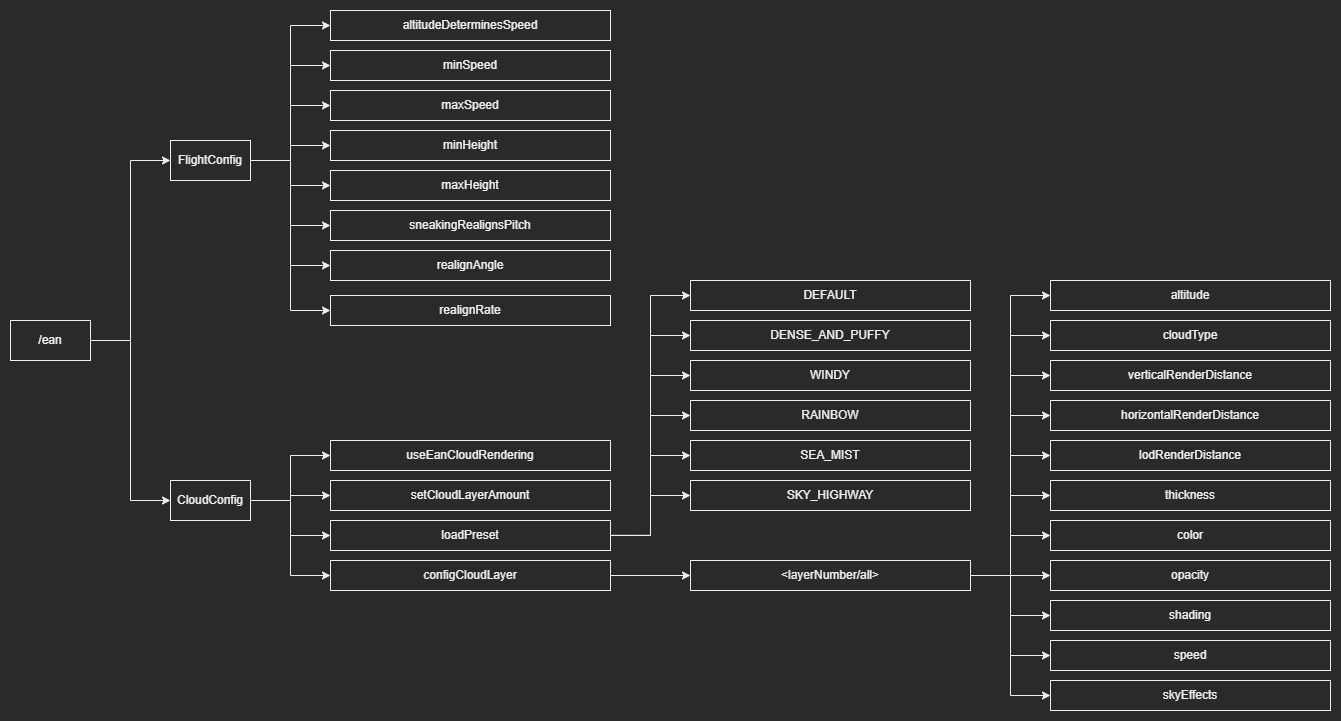

The diagram above was exported from draw.io. Its source (the exported page's mxGraphModel, read from the mxfile embedded in the PNG):
<mxGraphModel dx="855" dy="1752" grid="1" gridSize="10" guides="1" tooltips="1" connect="1" arrows="1" fold="1" page="1" pageScale="1" pageWidth="827" pageHeight="1169" math="0" shadow="0">
  <root>
    <mxCell id="0" />
    <mxCell id="1" parent="0" />
    <mxCell id="yXUhpHDPb7WmqPxftq90-36" style="edgeStyle=orthogonalEdgeStyle;rounded=0;orthogonalLoop=1;jettySize=auto;html=1;exitX=1;exitY=0.5;exitDx=0;exitDy=0;entryX=0;entryY=0.5;entryDx=0;entryDy=0;" parent="1" source="yXUhpHDPb7WmqPxftq90-1" target="yXUhpHDPb7WmqPxftq90-2" edge="1">
      <mxGeometry relative="1" as="geometry" />
    </mxCell>
    <mxCell id="yXUhpHDPb7WmqPxftq90-37" style="edgeStyle=orthogonalEdgeStyle;rounded=0;orthogonalLoop=1;jettySize=auto;html=1;exitX=1;exitY=0.5;exitDx=0;exitDy=0;entryX=0;entryY=0.5;entryDx=0;entryDy=0;" parent="1" source="yXUhpHDPb7WmqPxftq90-1" target="yXUhpHDPb7WmqPxftq90-3" edge="1">
      <mxGeometry relative="1" as="geometry" />
    </mxCell>
    <mxCell id="yXUhpHDPb7WmqPxftq90-1" value="/ean" style="rounded=0;whiteSpace=wrap;html=1;" parent="1" vertex="1">
      <mxGeometry x="40" y="280" width="80" height="40" as="geometry" />
    </mxCell>
    <mxCell id="yXUhpHDPb7WmqPxftq90-38" style="edgeStyle=orthogonalEdgeStyle;rounded=0;orthogonalLoop=1;jettySize=auto;html=1;exitX=1;exitY=0.5;exitDx=0;exitDy=0;entryX=0;entryY=0.5;entryDx=0;entryDy=0;" parent="1" source="yXUhpHDPb7WmqPxftq90-2" target="yXUhpHDPb7WmqPxftq90-4" edge="1">
      <mxGeometry relative="1" as="geometry" />
    </mxCell>
    <mxCell id="yXUhpHDPb7WmqPxftq90-39" style="edgeStyle=orthogonalEdgeStyle;rounded=0;orthogonalLoop=1;jettySize=auto;html=1;exitX=1;exitY=0.5;exitDx=0;exitDy=0;entryX=0;entryY=0.5;entryDx=0;entryDy=0;" parent="1" source="yXUhpHDPb7WmqPxftq90-2" target="yXUhpHDPb7WmqPxftq90-5" edge="1">
      <mxGeometry relative="1" as="geometry" />
    </mxCell>
    <mxCell id="yXUhpHDPb7WmqPxftq90-41" style="edgeStyle=orthogonalEdgeStyle;rounded=0;orthogonalLoop=1;jettySize=auto;html=1;exitX=1;exitY=0.5;exitDx=0;exitDy=0;entryX=0;entryY=0.5;entryDx=0;entryDy=0;" parent="1" source="yXUhpHDPb7WmqPxftq90-2" target="yXUhpHDPb7WmqPxftq90-6" edge="1">
      <mxGeometry relative="1" as="geometry" />
    </mxCell>
    <mxCell id="yXUhpHDPb7WmqPxftq90-42" style="edgeStyle=orthogonalEdgeStyle;rounded=0;orthogonalLoop=1;jettySize=auto;html=1;exitX=1;exitY=0.5;exitDx=0;exitDy=0;entryX=0;entryY=0.5;entryDx=0;entryDy=0;" parent="1" source="yXUhpHDPb7WmqPxftq90-2" target="yXUhpHDPb7WmqPxftq90-8" edge="1">
      <mxGeometry relative="1" as="geometry" />
    </mxCell>
    <mxCell id="yXUhpHDPb7WmqPxftq90-43" style="edgeStyle=orthogonalEdgeStyle;rounded=0;orthogonalLoop=1;jettySize=auto;html=1;exitX=1;exitY=0.5;exitDx=0;exitDy=0;entryX=0;entryY=0.5;entryDx=0;entryDy=0;" parent="1" source="yXUhpHDPb7WmqPxftq90-2" target="yXUhpHDPb7WmqPxftq90-9" edge="1">
      <mxGeometry relative="1" as="geometry" />
    </mxCell>
    <mxCell id="yXUhpHDPb7WmqPxftq90-44" style="edgeStyle=orthogonalEdgeStyle;rounded=0;orthogonalLoop=1;jettySize=auto;html=1;exitX=1;exitY=0.5;exitDx=0;exitDy=0;entryX=0;entryY=0.5;entryDx=0;entryDy=0;" parent="1" source="yXUhpHDPb7WmqPxftq90-2" target="yXUhpHDPb7WmqPxftq90-10" edge="1">
      <mxGeometry relative="1" as="geometry" />
    </mxCell>
    <mxCell id="yXUhpHDPb7WmqPxftq90-45" style="edgeStyle=orthogonalEdgeStyle;rounded=0;orthogonalLoop=1;jettySize=auto;html=1;exitX=1;exitY=0.5;exitDx=0;exitDy=0;entryX=0;entryY=0.5;entryDx=0;entryDy=0;" parent="1" source="yXUhpHDPb7WmqPxftq90-2" target="yXUhpHDPb7WmqPxftq90-11" edge="1">
      <mxGeometry relative="1" as="geometry" />
    </mxCell>
    <mxCell id="yXUhpHDPb7WmqPxftq90-46" style="edgeStyle=orthogonalEdgeStyle;rounded=0;orthogonalLoop=1;jettySize=auto;html=1;exitX=1;exitY=0.5;exitDx=0;exitDy=0;entryX=0;entryY=0.5;entryDx=0;entryDy=0;" parent="1" source="yXUhpHDPb7WmqPxftq90-2" target="yXUhpHDPb7WmqPxftq90-12" edge="1">
      <mxGeometry relative="1" as="geometry" />
    </mxCell>
    <mxCell id="yXUhpHDPb7WmqPxftq90-2" value="FlightConfig" style="rounded=0;whiteSpace=wrap;html=1;" parent="1" vertex="1">
      <mxGeometry x="200" y="100" width="80" height="40" as="geometry" />
    </mxCell>
    <mxCell id="yXUhpHDPb7WmqPxftq90-47" style="edgeStyle=orthogonalEdgeStyle;rounded=0;orthogonalLoop=1;jettySize=auto;html=1;exitX=1;exitY=0.5;exitDx=0;exitDy=0;entryX=0;entryY=0.5;entryDx=0;entryDy=0;" parent="1" source="yXUhpHDPb7WmqPxftq90-3" target="yXUhpHDPb7WmqPxftq90-16" edge="1">
      <mxGeometry relative="1" as="geometry" />
    </mxCell>
    <mxCell id="yXUhpHDPb7WmqPxftq90-48" style="edgeStyle=orthogonalEdgeStyle;rounded=0;orthogonalLoop=1;jettySize=auto;html=1;exitX=1;exitY=0.5;exitDx=0;exitDy=0;entryX=0;entryY=0.5;entryDx=0;entryDy=0;" parent="1" source="yXUhpHDPb7WmqPxftq90-3" target="yXUhpHDPb7WmqPxftq90-15" edge="1">
      <mxGeometry relative="1" as="geometry" />
    </mxCell>
    <mxCell id="yXUhpHDPb7WmqPxftq90-49" style="edgeStyle=orthogonalEdgeStyle;rounded=0;orthogonalLoop=1;jettySize=auto;html=1;exitX=1;exitY=0.5;exitDx=0;exitDy=0;entryX=0;entryY=0.5;entryDx=0;entryDy=0;" parent="1" source="yXUhpHDPb7WmqPxftq90-3" target="yXUhpHDPb7WmqPxftq90-14" edge="1">
      <mxGeometry relative="1" as="geometry" />
    </mxCell>
    <mxCell id="yXUhpHDPb7WmqPxftq90-50" style="edgeStyle=orthogonalEdgeStyle;rounded=0;orthogonalLoop=1;jettySize=auto;html=1;exitX=1;exitY=0.5;exitDx=0;exitDy=0;entryX=0;entryY=0.5;entryDx=0;entryDy=0;" parent="1" source="yXUhpHDPb7WmqPxftq90-3" target="yXUhpHDPb7WmqPxftq90-13" edge="1">
      <mxGeometry relative="1" as="geometry" />
    </mxCell>
    <mxCell id="yXUhpHDPb7WmqPxftq90-3" value="CloudConfig" style="rounded=0;whiteSpace=wrap;html=1;" parent="1" vertex="1">
      <mxGeometry x="200" y="440" width="80" height="40" as="geometry" />
    </mxCell>
    <mxCell id="yXUhpHDPb7WmqPxftq90-4" value="altitudeDeterminesSpeed" style="rounded=0;whiteSpace=wrap;html=1;" parent="1" vertex="1">
      <mxGeometry x="360" y="-30" width="280" height="30" as="geometry" />
    </mxCell>
    <mxCell id="yXUhpHDPb7WmqPxftq90-5" value="minSpeed" style="rounded=0;whiteSpace=wrap;html=1;" parent="1" vertex="1">
      <mxGeometry x="360" y="10" width="280" height="30" as="geometry" />
    </mxCell>
    <mxCell id="yXUhpHDPb7WmqPxftq90-6" value="maxSpeed" style="rounded=0;whiteSpace=wrap;html=1;" parent="1" vertex="1">
      <mxGeometry x="360" y="50" width="280" height="30" as="geometry" />
    </mxCell>
    <mxCell id="yXUhpHDPb7WmqPxftq90-8" value="minHeight" style="rounded=0;whiteSpace=wrap;html=1;" parent="1" vertex="1">
      <mxGeometry x="360" y="90" width="280" height="30" as="geometry" />
    </mxCell>
    <mxCell id="yXUhpHDPb7WmqPxftq90-9" value="maxHeight" style="rounded=0;whiteSpace=wrap;html=1;" parent="1" vertex="1">
      <mxGeometry x="360" y="130" width="280" height="30" as="geometry" />
    </mxCell>
    <mxCell id="yXUhpHDPb7WmqPxftq90-10" value="sneakingRealignsPitch" style="rounded=0;whiteSpace=wrap;html=1;" parent="1" vertex="1">
      <mxGeometry x="360" y="170" width="280" height="30" as="geometry" />
    </mxCell>
    <mxCell id="yXUhpHDPb7WmqPxftq90-11" value="realignAngle" style="rounded=0;whiteSpace=wrap;html=1;" parent="1" vertex="1">
      <mxGeometry x="360" y="210" width="280" height="30" as="geometry" />
    </mxCell>
    <mxCell id="yXUhpHDPb7WmqPxftq90-12" value="realignRate" style="rounded=0;whiteSpace=wrap;html=1;" parent="1" vertex="1">
      <mxGeometry x="360" y="255" width="280" height="30" as="geometry" />
    </mxCell>
    <mxCell id="yXUhpHDPb7WmqPxftq90-57" style="edgeStyle=orthogonalEdgeStyle;rounded=0;orthogonalLoop=1;jettySize=auto;html=1;exitX=1;exitY=0.5;exitDx=0;exitDy=0;entryX=0;entryY=0.5;entryDx=0;entryDy=0;" parent="1" source="yXUhpHDPb7WmqPxftq90-13" target="yXUhpHDPb7WmqPxftq90-25" edge="1">
      <mxGeometry relative="1" as="geometry" />
    </mxCell>
    <mxCell id="yXUhpHDPb7WmqPxftq90-13" value="configCloudLayer" style="rounded=0;whiteSpace=wrap;html=1;" parent="1" vertex="1">
      <mxGeometry x="360" y="520" width="280" height="30" as="geometry" />
    </mxCell>
    <mxCell id="yXUhpHDPb7WmqPxftq90-14" value="loadPreset" style="rounded=0;whiteSpace=wrap;html=1;" parent="1" vertex="1">
      <mxGeometry x="360" y="480" width="280" height="30" as="geometry" />
    </mxCell>
    <mxCell id="yXUhpHDPb7WmqPxftq90-15" value="setCloudLayerAmount" style="rounded=0;whiteSpace=wrap;html=1;" parent="1" vertex="1">
      <mxGeometry x="360" y="440" width="280" height="30" as="geometry" />
    </mxCell>
    <mxCell id="yXUhpHDPb7WmqPxftq90-51" style="edgeStyle=orthogonalEdgeStyle;rounded=0;orthogonalLoop=1;jettySize=auto;html=1;exitX=1;exitY=0.5;exitDx=0;exitDy=0;entryX=0;entryY=0.5;entryDx=0;entryDy=0;" parent="1" source="yXUhpHDPb7WmqPxftq90-14" target="yXUhpHDPb7WmqPxftq90-18" edge="1">
      <mxGeometry relative="1" as="geometry" />
    </mxCell>
    <mxCell id="yXUhpHDPb7WmqPxftq90-52" style="edgeStyle=orthogonalEdgeStyle;rounded=0;orthogonalLoop=1;jettySize=auto;html=1;exitX=1;exitY=0.5;exitDx=0;exitDy=0;entryX=0;entryY=0.5;entryDx=0;entryDy=0;" parent="1" source="yXUhpHDPb7WmqPxftq90-14" target="yXUhpHDPb7WmqPxftq90-19" edge="1">
      <mxGeometry relative="1" as="geometry" />
    </mxCell>
    <mxCell id="yXUhpHDPb7WmqPxftq90-53" style="edgeStyle=orthogonalEdgeStyle;rounded=0;orthogonalLoop=1;jettySize=auto;html=1;entryX=0;entryY=0.5;entryDx=0;entryDy=0;" parent="1" target="yXUhpHDPb7WmqPxftq90-23" edge="1">
      <mxGeometry relative="1" as="geometry">
        <mxPoint x="640" y="495" as="sourcePoint" />
      </mxGeometry>
    </mxCell>
    <mxCell id="yXUhpHDPb7WmqPxftq90-54" style="edgeStyle=orthogonalEdgeStyle;rounded=0;orthogonalLoop=1;jettySize=auto;html=1;exitX=1.005;exitY=0.494;exitDx=0;exitDy=0;entryX=0;entryY=0.5;entryDx=0;entryDy=0;exitPerimeter=0;" parent="1" source="yXUhpHDPb7WmqPxftq90-14" target="yXUhpHDPb7WmqPxftq90-20" edge="1">
      <mxGeometry relative="1" as="geometry" />
    </mxCell>
    <mxCell id="yXUhpHDPb7WmqPxftq90-55" style="edgeStyle=orthogonalEdgeStyle;rounded=0;orthogonalLoop=1;jettySize=auto;html=1;exitX=1;exitY=0.5;exitDx=0;exitDy=0;entryX=0;entryY=0.5;entryDx=0;entryDy=0;" parent="1" source="yXUhpHDPb7WmqPxftq90-14" target="yXUhpHDPb7WmqPxftq90-21" edge="1">
      <mxGeometry relative="1" as="geometry" />
    </mxCell>
    <mxCell id="yXUhpHDPb7WmqPxftq90-56" style="edgeStyle=orthogonalEdgeStyle;rounded=0;orthogonalLoop=1;jettySize=auto;html=1;exitX=1;exitY=0.5;exitDx=0;exitDy=0;entryX=0;entryY=0.5;entryDx=0;entryDy=0;" parent="1" source="yXUhpHDPb7WmqPxftq90-14" target="yXUhpHDPb7WmqPxftq90-22" edge="1">
      <mxGeometry relative="1" as="geometry" />
    </mxCell>
    <mxCell id="yXUhpHDPb7WmqPxftq90-16" value="useEanCloudRendering" style="rounded=0;whiteSpace=wrap;html=1;" parent="1" vertex="1">
      <mxGeometry x="360" y="400" width="280" height="30" as="geometry" />
    </mxCell>
    <mxCell id="yXUhpHDPb7WmqPxftq90-18" value="DEFAULT" style="rounded=0;whiteSpace=wrap;html=1;" parent="1" vertex="1">
      <mxGeometry x="720" y="240" width="280" height="30" as="geometry" />
    </mxCell>
    <mxCell id="yXUhpHDPb7WmqPxftq90-19" value="DENSE_AND_PUFFY" style="rounded=0;whiteSpace=wrap;html=1;" parent="1" vertex="1">
      <mxGeometry x="720" y="280" width="280" height="30" as="geometry" />
    </mxCell>
    <mxCell id="yXUhpHDPb7WmqPxftq90-20" value="RAINBOW" style="rounded=0;whiteSpace=wrap;html=1;" parent="1" vertex="1">
      <mxGeometry x="720" y="360" width="280" height="30" as="geometry" />
    </mxCell>
    <mxCell id="yXUhpHDPb7WmqPxftq90-21" value="SEA_MIST" style="rounded=0;whiteSpace=wrap;html=1;" parent="1" vertex="1">
      <mxGeometry x="720" y="400" width="280" height="30" as="geometry" />
    </mxCell>
    <mxCell id="yXUhpHDPb7WmqPxftq90-22" value="SKY_HIGHWAY" style="rounded=0;whiteSpace=wrap;html=1;" parent="1" vertex="1">
      <mxGeometry x="720" y="440" width="280" height="30" as="geometry" />
    </mxCell>
    <mxCell id="yXUhpHDPb7WmqPxftq90-23" value="WINDY" style="rounded=0;whiteSpace=wrap;html=1;" parent="1" vertex="1">
      <mxGeometry x="720" y="320" width="280" height="30" as="geometry" />
    </mxCell>
    <mxCell id="yXUhpHDPb7WmqPxftq90-58" style="edgeStyle=orthogonalEdgeStyle;rounded=0;orthogonalLoop=1;jettySize=auto;html=1;exitX=1;exitY=0.5;exitDx=0;exitDy=0;entryX=0;entryY=0.5;entryDx=0;entryDy=0;" parent="1" source="yXUhpHDPb7WmqPxftq90-25" target="yXUhpHDPb7WmqPxftq90-26" edge="1">
      <mxGeometry relative="1" as="geometry" />
    </mxCell>
    <mxCell id="yXUhpHDPb7WmqPxftq90-59" style="edgeStyle=orthogonalEdgeStyle;rounded=0;orthogonalLoop=1;jettySize=auto;html=1;exitX=1;exitY=0.5;exitDx=0;exitDy=0;entryX=0;entryY=0.5;entryDx=0;entryDy=0;" parent="1" source="yXUhpHDPb7WmqPxftq90-25" target="yXUhpHDPb7WmqPxftq90-27" edge="1">
      <mxGeometry relative="1" as="geometry" />
    </mxCell>
    <mxCell id="yXUhpHDPb7WmqPxftq90-60" style="edgeStyle=orthogonalEdgeStyle;rounded=0;orthogonalLoop=1;jettySize=auto;html=1;exitX=1;exitY=0.5;exitDx=0;exitDy=0;entryX=0;entryY=0.5;entryDx=0;entryDy=0;" parent="1" source="yXUhpHDPb7WmqPxftq90-25" target="yXUhpHDPb7WmqPxftq90-28" edge="1">
      <mxGeometry relative="1" as="geometry" />
    </mxCell>
    <mxCell id="yXUhpHDPb7WmqPxftq90-61" style="edgeStyle=orthogonalEdgeStyle;rounded=0;orthogonalLoop=1;jettySize=auto;html=1;exitX=1;exitY=0.5;exitDx=0;exitDy=0;entryX=0;entryY=0.5;entryDx=0;entryDy=0;" parent="1" source="yXUhpHDPb7WmqPxftq90-25" target="yXUhpHDPb7WmqPxftq90-29" edge="1">
      <mxGeometry relative="1" as="geometry" />
    </mxCell>
    <mxCell id="yXUhpHDPb7WmqPxftq90-62" style="edgeStyle=orthogonalEdgeStyle;rounded=0;orthogonalLoop=1;jettySize=auto;html=1;exitX=1;exitY=0.5;exitDx=0;exitDy=0;entryX=0;entryY=0.5;entryDx=0;entryDy=0;" parent="1" source="yXUhpHDPb7WmqPxftq90-25" target="yXUhpHDPb7WmqPxftq90-30" edge="1">
      <mxGeometry relative="1" as="geometry" />
    </mxCell>
    <mxCell id="yXUhpHDPb7WmqPxftq90-63" style="edgeStyle=orthogonalEdgeStyle;rounded=0;orthogonalLoop=1;jettySize=auto;html=1;exitX=1;exitY=0.5;exitDx=0;exitDy=0;entryX=0;entryY=0.5;entryDx=0;entryDy=0;" parent="1" source="yXUhpHDPb7WmqPxftq90-25" target="yXUhpHDPb7WmqPxftq90-31" edge="1">
      <mxGeometry relative="1" as="geometry" />
    </mxCell>
    <mxCell id="yXUhpHDPb7WmqPxftq90-64" style="edgeStyle=orthogonalEdgeStyle;rounded=0;orthogonalLoop=1;jettySize=auto;html=1;exitX=1;exitY=0.5;exitDx=0;exitDy=0;entryX=0;entryY=0.5;entryDx=0;entryDy=0;" parent="1" source="yXUhpHDPb7WmqPxftq90-25" target="yXUhpHDPb7WmqPxftq90-32" edge="1">
      <mxGeometry relative="1" as="geometry" />
    </mxCell>
    <mxCell id="yXUhpHDPb7WmqPxftq90-65" style="edgeStyle=orthogonalEdgeStyle;rounded=0;orthogonalLoop=1;jettySize=auto;html=1;exitX=1;exitY=0.5;exitDx=0;exitDy=0;entryX=0;entryY=0.5;entryDx=0;entryDy=0;" parent="1" source="yXUhpHDPb7WmqPxftq90-25" target="yXUhpHDPb7WmqPxftq90-33" edge="1">
      <mxGeometry relative="1" as="geometry" />
    </mxCell>
    <mxCell id="yXUhpHDPb7WmqPxftq90-66" style="edgeStyle=orthogonalEdgeStyle;rounded=0;orthogonalLoop=1;jettySize=auto;html=1;exitX=1;exitY=0.5;exitDx=0;exitDy=0;entryX=0;entryY=0.5;entryDx=0;entryDy=0;" parent="1" source="yXUhpHDPb7WmqPxftq90-25" target="yXUhpHDPb7WmqPxftq90-34" edge="1">
      <mxGeometry relative="1" as="geometry" />
    </mxCell>
    <mxCell id="yXUhpHDPb7WmqPxftq90-67" style="edgeStyle=orthogonalEdgeStyle;rounded=0;orthogonalLoop=1;jettySize=auto;html=1;exitX=1;exitY=0.5;exitDx=0;exitDy=0;entryX=0;entryY=0.5;entryDx=0;entryDy=0;" parent="1" source="yXUhpHDPb7WmqPxftq90-25" target="yXUhpHDPb7WmqPxftq90-35" edge="1">
      <mxGeometry relative="1" as="geometry" />
    </mxCell>
    <mxCell id="hisvKtlEIXVZfVGt1ifo-3" style="edgeStyle=orthogonalEdgeStyle;rounded=0;orthogonalLoop=1;jettySize=auto;html=1;exitX=1;exitY=0.5;exitDx=0;exitDy=0;entryX=0;entryY=0.5;entryDx=0;entryDy=0;" edge="1" parent="1" source="yXUhpHDPb7WmqPxftq90-25" target="hisvKtlEIXVZfVGt1ifo-2">
      <mxGeometry relative="1" as="geometry" />
    </mxCell>
    <mxCell id="yXUhpHDPb7WmqPxftq90-25" value="&amp;lt;layerNumber/all&amp;gt;" style="rounded=0;whiteSpace=wrap;html=1;" parent="1" vertex="1">
      <mxGeometry x="720" y="520" width="280" height="30" as="geometry" />
    </mxCell>
    <mxCell id="yXUhpHDPb7WmqPxftq90-26" value="altitude" style="rounded=0;whiteSpace=wrap;html=1;" parent="1" vertex="1">
      <mxGeometry x="1080" y="240" width="280" height="30" as="geometry" />
    </mxCell>
    <mxCell id="yXUhpHDPb7WmqPxftq90-27" value="cloudType" style="rounded=0;whiteSpace=wrap;html=1;" parent="1" vertex="1">
      <mxGeometry x="1080" y="280" width="280" height="30" as="geometry" />
    </mxCell>
    <mxCell id="yXUhpHDPb7WmqPxftq90-28" value="color" style="rounded=0;whiteSpace=wrap;html=1;" parent="1" vertex="1">
      <mxGeometry x="1080" y="480" width="280" height="30" as="geometry" />
    </mxCell>
    <mxCell id="yXUhpHDPb7WmqPxftq90-29" value="horizontalRenderDistance" style="rounded=0;whiteSpace=wrap;html=1;" parent="1" vertex="1">
      <mxGeometry x="1080" y="360" width="280" height="30" as="geometry" />
    </mxCell>
    <mxCell id="yXUhpHDPb7WmqPxftq90-30" value="lodRenderDistance" style="rounded=0;whiteSpace=wrap;html=1;" parent="1" vertex="1">
      <mxGeometry x="1080" y="400" width="280" height="30" as="geometry" />
    </mxCell>
    <mxCell id="yXUhpHDPb7WmqPxftq90-31" value="opacity" style="rounded=0;whiteSpace=wrap;html=1;" parent="1" vertex="1">
      <mxGeometry x="1080" y="520" width="280" height="30" as="geometry" />
    </mxCell>
    <mxCell id="yXUhpHDPb7WmqPxftq90-32" value="shading" style="rounded=0;whiteSpace=wrap;html=1;" parent="1" vertex="1">
      <mxGeometry x="1080" y="560" width="280" height="30" as="geometry" />
    </mxCell>
    <mxCell id="yXUhpHDPb7WmqPxftq90-33" value="skyEffects" style="rounded=0;whiteSpace=wrap;html=1;" parent="1" vertex="1">
      <mxGeometry x="1080" y="640" width="280" height="30" as="geometry" />
    </mxCell>
    <mxCell id="yXUhpHDPb7WmqPxftq90-34" value="speed" style="rounded=0;whiteSpace=wrap;html=1;" parent="1" vertex="1">
      <mxGeometry x="1080" y="600" width="280" height="30" as="geometry" />
    </mxCell>
    <mxCell id="yXUhpHDPb7WmqPxftq90-35" value="thickness" style="rounded=0;whiteSpace=wrap;html=1;" parent="1" vertex="1">
      <mxGeometry x="1080" y="440" width="280" height="30" as="geometry" />
    </mxCell>
    <mxCell id="hisvKtlEIXVZfVGt1ifo-2" value="verticalRenderDistance" style="rounded=0;whiteSpace=wrap;html=1;" vertex="1" parent="1">
      <mxGeometry x="1080" y="320" width="280" height="30" as="geometry" />
    </mxCell>
  </root>
</mxGraphModel>